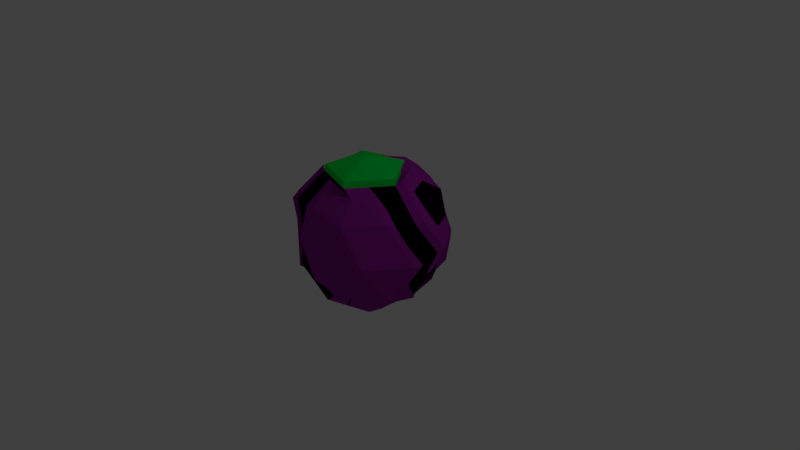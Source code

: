 # Source: Grape.blend  (saved by Blender 2.79.0; exported with 4.5.12 LTS)
import bpy
from mathutils import Matrix  # noqa: F401  (used for matrix-valued properties, if any)

bpy.ops.wm.read_factory_settings(use_empty=True)
scene = bpy.context.scene
scene.name = 'Scene'

# ---- collections
col_collection_1 = bpy.data.collections.new('Collection 1'); scene.collection.children.link(col_collection_1)

# ---- materials (node trees are filled in below, after node groups)
mat_ice = bpy.data.materials.new('ICE')
mat_ice.alpha_threshold = 0.0
mat_ice.use_transparent_shadow = False
mat_ice.diffuse_color = (0.0, 0.8, 0.06844, 1.0)
mat_ice.roughness = 0.5
mat_water = bpy.data.materials.new('WATER')
mat_water.alpha_threshold = 0.0
mat_water.use_transparent_shadow = False
mat_water.diffuse_color = (0.0, 0.0, 0.0, 1.0)
mat_water.roughness = 0.5
mat_green = bpy.data.materials.new('Green')
mat_green.alpha_threshold = 0.0
mat_green.use_transparent_shadow = False
mat_green.diffuse_color = (0.3103, 0.01617, 0.3343, 1.0)
mat_green.roughness = 0.5
mat_material_001 = bpy.data.materials.new('Material.001')
mat_material_001.alpha_threshold = 0.0
mat_material_001.use_transparent_shadow = False
mat_material_001.roughness = 0.5
mat_material_002 = bpy.data.materials.new('Material.002')
mat_material_002.alpha_threshold = 0.0
mat_material_002.use_transparent_shadow = False
mat_material_002.diffuse_color = (1.0, 1.0, 1.0, 1.0)
mat_material_002.roughness = 0.5

# ---- material node trees

# ---- world
world_world = bpy.data.worlds.new('World'); scene.world = world_world
world_world.color = (0.05088, 0.05088, 0.05088)
world_world.use_sun_shadow = False
world_world.sun_shadow_jitter_overblur = 0.0
world_world.cycles.sampling_method = 'MANUAL'

# ---- cameras
cam_camera = bpy.data.cameras.new('Camera')
cam_camera.clip_end = 100.0
cam_camera.lens = 35.0
cam_camera.sensor_width = 32.0
cam_camera.sensor_height = 18.0
cam_camera.ortho_scale = 7.314
cam_camera.dof.focus_distance = 0.0
cam_camera.dof.aperture_fstop = 128.0

# ---- lights
light_lamp = bpy.data.lights.new('Lamp', 'POINT')
light_lamp.transmission_factor = 0.0
light_lamp.cutoff_distance = 30.0
light_lamp.energy = 100.0
light_lamp.shadow_buffer_clip_start = 1.001
light_lamp.shadow_soft_size = 0.1
light_lamp.shadow_maximum_resolution = 0.006
light_lamp.use_absolute_resolution = True

# ---- meshes
me_icosphere = bpy.data.meshes.new('Icosphere')
me_icosphere.from_pydata([(-0.04225, 0.2553, -0.9199), (0.842, -0.4291, -0.4124), (-0.158, -0.754, -0.4124), (-1.025, 0.1077, -0.4205), (-0.333, 1.087, -0.3751), (0.667, 0.7618, -0.3751), (0.3948, -0.754, 0.482), (-0.8573, -0.408, 0.4759), (0.08976, 1.048, 0.5193), (0.8344, 0.2461, 0.5213), (0.0, 0.0, 1.081), (-0.1625, -0.5519, -0.8016), (0.6563, -0.3461, -0.6502), (0.3813, -0.7124, -0.4909), (0.9469, -0.08297, -0.4772), (0.3687, 0.5451, -0.7786), (-0.6597, 0.09769, -0.8188), (-0.8245, -0.3818, -0.4981), (-0.1356, 0.5787, -0.8076), (-0.7366, 0.7406, -0.4572), (0.2062, 1.045, -0.4536), (1.069, -0.2124, 0.03481), (0.982, 0.3928, 0.04609), (0.1184, -0.9034, 0.03481), (0.7062, -0.7124, 0.03481), (-1.083, -0.1903, 0.02713), (-0.4694, -0.7124, 0.03481), (-0.6364, 1.049, 0.06758), (-0.9872, 0.2562, 0.0), (0.4012, 1.035, 0.0721), (-0.1752, 1.221, 0.07161), (0.8066, -0.4034, 0.5605), (-0.1444, -0.7124, 0.5605), (-0.9812, 0.1077, 0.5525), (-0.3119, 1.049, 0.5927), (0.1621, -0.4988, 0.8876), (0.5147, 0.0, 0.9366), (-0.4267, -0.3058, 0.8873), (-0.4267, 0.3058, 0.8873), (0.1621, 0.4988, 0.8876), (-0.1828, -0.1316, -0.8496), (0.6929, -0.3207, -0.6141), (0.1117, -0.7332, -0.4517), (0.9055, -0.1662, -0.4517), (0.5178, 0.6535, -0.5768), (-0.3502, 0.09874, -0.8496), (-0.9218, -0.1423, -0.4597), (-0.1662, 0.413, -0.8967), (-0.5389, 0.9114, -0.4144), (0.4366, 0.9035, -0.4144), (0.9558, -0.3207, -0.1888), (0.8617, 0.3982, 0.3004), (-0.01977, -0.8287, -0.1888), (0.5505, -0.7332, 0.2584), (-1.053, -0.0468, -0.1969), (-0.5373, -0.5707, 0.2584), (-0.4887, 1.066, -0.1515), (-0.9709, 0.5142, 0.2507), (0.5991, 0.9035, -0.1515), (-0.04844, 1.151, 0.2957), (0.6007, -0.5787, 0.5213), (-0.3748, -0.5707, 0.5213), (-0.922, 0.3619, 0.5105), (-0.1799, 1.029, 0.5586), (0.3378, -0.5787, 0.6837), (0.2629, 0.0, 1.006), (-0.7096, -0.3009, 0.6744), (0.03279, 0.8731, 0.721), (-0.101, -0.5787, -0.6141), (0.2127, -0.2064, -0.8763), (0.6117, -0.5707, -0.4517), (0.7274, 0.509, -0.4124), (0.2483, 0.2405, -0.8748), (-0.8078, 0.1504, -0.6178), (-0.3639, -0.5787, -0.4517), (-0.2761, 0.9114, -0.5768), (-0.8913, 0.4038, -0.4546), (-0.06339, 1.066, -0.4144), (0.9227, -0.1545, 0.2236), (0.7807, 0.6535, -0.1515), (0.2566, -0.8287, 0.2584), (0.7741, -0.5707, -0.1888), (-0.9688, -0.3009, 0.2551), (-0.3137, -0.7332, -0.1888), (-1.053, 0.2622, -0.1969), (0.2455, 1.054, 0.2957), (-0.1948, 1.161, -0.1515), (0.7913, -0.25, 0.4865), (0.1252, -0.7332, 0.5213), (-0.9177, -0.1552, 0.5132), (0.2871, 0.9053, 0.5564), (0.08123, -0.25, 1.006), (-0.2127, -0.1545, 1.006), (-0.2127, 0.1545, 1.006), (0.08123, 0.25, 1.006), (0.3365, 0.2445, 0.9351), (0.2299, 0.7291, 0.7599), (-0.1285, 0.3955, 0.9351), (-0.2255, 0.8824, 0.7587), (-0.4253, 0.0, 0.9318), (-0.63, 0.1487, 0.7754), (-0.63, -0.1487, 0.7754), (-0.1285, -0.3955, 0.9351), (-0.2257, -0.4624, 0.723), (0.06822, -0.5579, 0.723), (0.3365, -0.2445, 0.9351), (0.5437, -0.4034, 0.723), (0.607, -0.25, 0.6882), (0.7128, 0.7951, 0.0721), (0.4425, 0.8855, 0.3346), (-0.1881, 1.141, 0.335), (-0.3505, 1.141, 0.0721), (-0.474, 1.049, 0.3301), (-1.031, 0.2622, 0.2896), (-1.082, 0.1077, 0.02674), (-1.031, -0.0468, 0.2896), (-0.3069, -0.7124, 0.2977), (-0.1755, -0.8079, 0.03481), (-0.01301, -0.8079, 0.2977), (0.7564, -0.5579, 0.2977), (0.8878, -0.4624, 0.03481), (0.938, -0.3079, 0.2977), (0.1073, 1.129, 0.0721), (0.2338, 1.037, -0.1809), (-0.04913, 1.128, -0.1809), (-0.6866, 0.895, -0.1949), (-0.918, 0.5544, -0.2357), (-0.651, -0.4624, 0.03481), (-0.9518, -0.2878, -0.2402), (-0.5196, -0.5579, -0.2281), (0.4123, -0.8079, 0.03481), (0.2499, -0.8079, -0.2281), (0.5437, -0.7124, -0.2281), (1.087, -0.08002, 0.02752), (0.9886, -0.2308, -0.2196), (0.8411, 0.4015, -0.1904), (0.2875, 0.7951, -0.6161), (0.0748, 0.6406, -0.7786), (-0.006427, 0.8906, -0.6161), (-0.482, 0.7361, -0.6161), (-0.4038, 0.4954, -0.7725), (-0.6568, 0.4954, -0.6161), (-0.7431, -0.1322, -0.6599), (-0.425, -0.1316, -0.7808), (-0.257, -0.5208, -0.5727), (0.6698, 0.2381, -0.6426), (0.7851, -0.2342, -0.5236), (0.3696, 0.2478, -0.7794), (0.1686, -0.5579, -0.6534), (0.204, -0.5009, -0.6752), (0.5031, -0.6789, -0.3631), (0.3428, 0.2491, 0.8875), (0.159, 0.4895, 0.9366), (-0.1309, 0.403, 0.8875), (-0.4219, 0.3002, 0.935), (-0.1309, -0.403, 0.8875), (0.159, -0.4895, 0.9366), (0.3428, -0.2491, 0.8875), (0.5245, 0.0, 0.8876), (-0.639, 0.152, 0.7254), (-0.4219, -0.3002, 0.935), (-0.639, -0.152, 0.7254), (0.2939, 0.4908, 0.9167), (-0.02164, 0.4202, 0.915), (-0.2921, 0.3419, 0.9136), (-0.4253, 0.309, 0.8507), (-0.0501, -0.422, 0.7938), (0.3193, -0.5215, 0.7682), (0.5084, -0.2944, 0.7938), (0.4725, 0.2461, 0.9176), (-0.6741, 0.1017, 0.6882), (-0.5708, -0.2, 0.8621), (-0.6741, -0.2073, 0.6882), (-0.08123, -0.3019, -0.8763), (-0.2629, -0.05193, -0.8763), (0.0412, 0.09037, -0.9502), (-0.1079, 0.09874, -0.9184), (-0.08153, 0.4138, -0.8575), (0.955, 0.2373, 0.2732), (0.9277, 0.08533, 0.4939), (-0.6106, -0.4701, 0.6489), (-0.7597, -0.5785, 0.4472), (-0.7101, 0.0, -0.6489), (-0.5257, -0.05193, -0.8016), (-0.8734, -0.4701, 0.2236), (-0.9872, -0.3618, 0.0), (0.7457, 0.08516, 0.6923), (0.567, 0.08767, 0.8997), (0.3882, 0.3302, 0.9023), (0.2028, 0.273, 0.9016), (-0.06561, 0.6646, 0.695), (-0.2764, 0.8206, 0.5308), (-0.4408, 0.8205, 0.2653), (-0.6048, 0.8206, -0.0003937), (-0.6556, 0.6644, -0.266), (-0.7059, 0.5086, -0.5318), (-0.8557, -0.4573, -0.2629), (-0.7243, -0.5528, -0.5257), (-0.6431, -0.3028, -0.6882), (-0.2142, 0.7477, -0.7658), (0.8892, 0.555, 0.07248), (-1.083, 0.4057, 0.02713), (-0.8734, 0.3646, 0.2236), (-0.4614, -0.3618, 0.8507), (0.1554, 0.4025, -0.8504), (-0.09925, 0.1751, 0.8993), (-0.7752, -0.05238, 0.7072), (-0.8557, 0.3517, -0.2629), (0.9325, 0.2393, -0.2159), (-0.3117, 0.3354, -0.8048), (-0.5731, 0.3347, -0.649), (0.4609, 0.08628, -0.8005), (-0.3441, -0.3019, -0.8016), (-0.4551, -0.1321, -0.7688), (0.577, 0.3994, -0.6183), (0.8198, 0.3471, -0.4381), (-0.7913, 0.25, -0.4865), (-0.8232, 0.2101, 0.4865), (-0.7772, 0.2561, 0.7098), (0.9227, 0.1545, 0.2236), (0.8944, 0.0, 0.4472), (0.7101, 0.0, 0.6489), (0.5257, 0.0, 0.8507), (0.3441, 0.25, 0.8507), (0.1625, 0.5, 0.8507), (-0.05021, 0.6545, 0.6882), (-0.2629, 0.809, 0.5257), (-0.4253, 0.809, 0.2629), (-0.5878, 0.809, 0.0), (-0.638, 0.6545, -0.2629), (-0.6882, 0.5, -0.5257), (-0.1625, 0.4481, -0.8016), (-0.08123, 0.1981, -0.8763), (0.9511, 0.309, 0.0), (0.0, -0.05193, -0.951), (0.2127, 0.1026, -0.8763), (-0.1314, 0.4045, 0.8507), (0.9009, 0.1545, -0.2629), (-0.3441, 0.1981, -0.8016), (-0.607, 0.1981, -0.6392), (0.4253, -0.05193, -0.8016), (0.638, 0.1545, -0.6882), (0.7871, 0.2629, -0.4865), (-0.1194, 0.4915, -0.8473), (-0.08928, 0.1764, -0.9674), (-0.3514, -0.4278, 0.6639), (-0.7236, -0.5257, 0.4472), (-0.6544, -0.4278, 0.1737), (-0.7427, -0.3654, 0.02752), (-0.6358, -0.422, -0.1539), (-0.6882, -0.5519, -0.4767), (-0.607, -0.3019, -0.6392), (-0.9511, 0.309, 0.0), (-0.8373, 0.4174, 0.2236), (-0.2602, -0.3654, 0.8083), (-0.638, -0.1545, 0.6882), (-0.8196, 0.4045, -0.2629), (-0.6236, 0.1505, -0.8188), (-0.707, -0.1314, -0.6109), (-0.7871, 0.2629, 0.4865), (-0.638, 0.1545, 0.6882), (-0.8439, 0.09762, -0.6178), (-0.9274, 0.351, -0.4546), (-0.9541, 0.5016, -0.2357), (-0.5745, -0.4174, 0.6489), (-0.5148, -0.5435, 0.4262), (-0.8373, -0.4174, 0.2236), (-0.9511, -0.309, 0.0), (-0.1314, -0.4045, 0.8507), (0.1625, -0.5, 0.8507), (-0.8196, -0.4045, -0.2629), (-0.5119, -0.5195, -0.4132), (0.9009, -0.1545, -0.2629), (0.8506, 0.0, -0.5257), (-0.4253, -0.5519, -0.6392), (-0.0004016, -0.5715, -0.6803), (0.638, -0.2064, -0.6392), (0.4253, -0.3609, -0.8016), (0.3441, -0.6109, -0.6392), (-0.4253, -0.309, 0.8507), (0.3441, -0.25, 0.8507), (0.1314, -0.4564, -0.8016), (0.9511, 0.0, 0.0), (1.034, -0.1907, 0.1836), (0.8858, -0.2982, 0.4796), (0.7001, -0.2992, 0.6899), (0.4514, 0.8802, 0.335), (0.3931, 1.037, 0.07661), (-0.1866, 1.226, 0.0721), (-0.03738, 1.147, 0.2945), (-0.02759, 0.4267, 0.9125), (0.2387, 0.7257, 0.7603), (0.2387, 1.035, -0.1908), (-0.0552, 1.13, -0.1908), (-0.1702, 1.026, 0.5609), (0.2957, 0.9011, 0.5586), (-0.2157, 0.8792, 0.7597), (-0.304, 0.3298, 0.9167), (0.5132, 0.4606, 0.7807), (0.5945, 0.7106, 0.6182), (0.763, 0.6406, 0.335), (0.6149, 0.2204, 0.7401), (-0.9546, 0.5162, 0.2644), (-0.8408, 0.6246, 0.488), (-0.9044, 0.3617, 0.5273), (-0.6917, 0.5162, 0.6897), (-0.8273, 0.09888, -0.6082), (-0.643, 0.04695, -0.7609), (-0.9086, 0.3489, -0.4457), (-0.8054, 0.5989, -0.485), (-0.7729, 0.7662, 0.2644), (-0.705, 0.9079, 0.04077), (-0.6105, 0.7662, 0.5273), (-0.3801, 0.9079, 0.5665), (-0.2487, 0.5034, 0.8914), (-0.5426, 0.4079, 0.8914), (-0.1674, 0.7534, 0.729), (-0.4613, 0.6579, 0.729), (-0.5426, 0.9079, 0.3036), (-0.8867, 0.6579, 0.04077), (-1.068, 0.4079, 0.04077), (-0.7552, 0.7534, -0.2221), (-0.9369, 0.5034, -0.2221), (-0.7242, 0.2969, -0.5984), (-0.7552, 0.2534, 0.729)], [], [(234, 69, 173), (1, 41, 43), (176, 40, 45), (234, 174, 232), (0, 243, 204), (1, 43, 50), (2, 42, 52), (3, 46, 54), (4, 48, 56), (5, 49, 58), (1, 50, 81), (2, 52, 83), (3, 54, 84), (4, 56, 86), (5, 58, 79), (6, 60, 64), (265, 61, 245), (8, 294, 67), (36, 95, 65), (169, 298, 162), (299, 295, 291), (152, 97, 94), (290, 296, 164), (154, 99, 93), (154, 100, 99), (33, 89, 206), (160, 102, 92), (254, 103, 166), (32, 88, 104), (156, 105, 91), (167, 106, 168), (31, 284, 285), (200, 300, 51), (200, 108, 300), (287, 85, 109), (288, 110, 59), (288, 111, 110), (201, 113, 57), (201, 114, 113), (25, 82, 115), (26, 116, 55), (26, 117, 116), (23, 80, 118), (24, 119, 53), (24, 120, 119), (21, 283, 121), (287, 122, 85), (287, 123, 122), (20, 77, 293), (248, 127, 247), (248, 249, 127), (271, 74, 129), (23, 130, 80), (23, 131, 130), (13, 70, 132), (21, 133, 283), (21, 134, 133), (15, 136, 44), (15, 137, 136), (199, 75, 138), (199, 139, 75), (199, 140, 139), (16, 142, 261), (257, 213, 258), (275, 68, 144), (275, 148, 68), (275, 149, 148), (12, 41, 150), (150, 70, 13), (150, 41, 70), (41, 1, 70), (148, 150, 13), (148, 149, 150), (281, 277, 278), (68, 42, 2), (68, 148, 42), (148, 13, 42), (147, 204, 15), (240, 69, 235), (69, 234, 235), (214, 147, 15), (71, 44, 5), (71, 214, 44), (214, 15, 44), (144, 74, 271), (144, 68, 74), (68, 2, 74), (251, 274, 250), (251, 212, 274), (212, 11, 274), (261, 46, 3), (261, 142, 46), (142, 17, 46), (261, 3, 262), (139, 141, 19), (139, 140, 141), (238, 183, 239), (75, 48, 4), (75, 139, 48), (139, 19, 48), (138, 77, 20), (138, 75, 77), (75, 4, 77), (136, 138, 20), (136, 137, 138), (137, 199, 138), (44, 49, 5), (44, 136, 49), (136, 20, 49), (135, 79, 200), (135, 71, 79), (71, 5, 79), (282, 237, 233), (282, 272, 237), (272, 273, 237), (78, 219, 220), (78, 282, 219), (282, 233, 219), (132, 81, 24), (132, 70, 81), (70, 1, 81), (130, 132, 24), (130, 131, 132), (131, 13, 132), (80, 53, 6), (80, 130, 53), (130, 24, 53), (129, 83, 26), (129, 74, 83), (74, 2, 83), (127, 129, 26), (127, 249, 129), (249, 271, 129), (247, 55, 265), (247, 127, 55), (127, 26, 55), (263, 84, 201), (263, 262, 84), (262, 3, 84), (182, 216, 308, 306), (216, 256, 322, 308), (260, 165, 315, 324), (230, 239, 323, 309), (256, 252, 320, 322), (293, 86, 288), (293, 77, 86), (77, 4, 86), (122, 124, 30), (122, 123, 124), (292, 20, 293), (85, 289, 8), (85, 122, 289), (122, 30, 289), (121, 284, 31), (121, 283, 284), (78, 220, 87), (119, 121, 31), (119, 120, 121), (120, 21, 121), (53, 60, 6), (53, 119, 60), (119, 31, 60), (118, 88, 32), (118, 80, 88), (80, 6, 88), (116, 118, 32), (116, 117, 118), (117, 23, 118), (55, 61, 265), (55, 116, 61), (116, 32, 61), (115, 89, 33), (115, 82, 89), (82, 7, 89), (113, 115, 33), (113, 114, 115), (114, 25, 115), (226, 227, 318, 313), (57, 113, 62), (113, 33, 62), (228, 229, 321, 311), (239, 183, 307, 323), (236, 225, 316, 314), (110, 112, 34), (110, 111, 112), (111, 27, 112), (289, 294, 8), (59, 110, 63), (110, 34, 63), (286, 295, 299), (109, 85, 90), (85, 8, 90), (300, 286, 299), (300, 108, 286), (108, 29, 286), (107, 221, 222), (107, 87, 221), (87, 220, 221), (280, 107, 222), (168, 106, 285), (106, 31, 285), (91, 65, 10), (91, 105, 65), (105, 36, 65), (104, 64, 167), (104, 88, 64), (88, 6, 64), (166, 104, 167), (166, 103, 104), (103, 32, 104), (92, 91, 10), (92, 102, 91), (102, 156, 91), (206, 66, 171), (206, 89, 66), (89, 7, 66), (99, 101, 160), (99, 100, 101), (218, 33, 206), (93, 92, 10), (93, 99, 92), (99, 160, 92), (253, 259, 304, 302), (259, 260, 324, 304), (227, 228, 311, 318), (183, 182, 306, 307), (229, 230, 309, 321), (225, 226, 313, 316), (94, 93, 10), (94, 97, 93), (97, 154, 93), (96, 67, 290), (96, 90, 67), (90, 8, 67), (162, 291, 163), (162, 298, 291), (298, 299, 291), (65, 94, 10), (65, 95, 94), (95, 152, 94), (301, 298, 169), (67, 296, 290), (67, 294, 296), (63, 34, 98), (165, 236, 314, 315), (252, 253, 302, 320), (62, 33, 218), (245, 103, 254), (245, 61, 103), (61, 32, 103), (64, 106, 167), (64, 60, 106), (60, 31, 106), (79, 108, 200), (79, 58, 108), (58, 29, 108), (86, 111, 288), (86, 56, 111), (56, 27, 111), (84, 114, 201), (84, 54, 114), (54, 25, 114), (83, 117, 26), (83, 52, 117), (52, 23, 117), (81, 120, 24), (81, 50, 120), (50, 21, 120), (58, 292, 29), (58, 49, 292), (49, 20, 292), (56, 125, 27), (56, 48, 125), (48, 19, 125), (54, 128, 25), (54, 46, 128), (46, 17, 128), (52, 131, 23), (52, 42, 131), (42, 13, 131), (50, 134, 21), (50, 43, 134), (43, 14, 134), (204, 137, 15), (204, 243, 137), (243, 199, 137), (232, 238, 231), (232, 174, 238), (174, 183, 238), (174, 212, 183), (45, 40, 143), (173, 11, 212), (43, 146, 14), (43, 41, 146), (41, 12, 146), (173, 281, 11), (173, 69, 281), (69, 277, 281), (152, 95, 151, 39), (154, 97, 153, 38), (156, 102, 155, 35), (36, 105, 157, 158), (95, 36, 158, 151), (97, 152, 39, 153), (100, 154, 38, 159), (160, 101, 161, 37), (102, 160, 37, 155), (105, 156, 35, 157), (101, 100, 159, 161), (39, 151, 223, 224), (38, 153, 236, 165), (35, 155, 268, 269), (158, 157, 280, 222), (151, 158, 222, 223), (153, 39, 224, 236), (159, 38, 165, 260), (37, 161, 255, 279), (155, 37, 279, 268), (157, 35, 269, 280), (161, 159, 260, 255), (40, 176, 234, 173), (176, 45, 174, 234), (47, 244, 234, 232), (51, 9, 179, 178), (66, 7, 181, 180), (257, 73, 182, 183), (82, 25, 185, 184), (301, 169, 187, 186), (162, 163, 189, 188), (98, 34, 191, 190), (112, 27, 193, 192), (125, 19, 195, 194), (128, 17, 197, 196), (17, 142, 198, 197), (199, 243, 177, 18), (200, 51, 178, 22), (201, 57, 202, 28), (171, 66, 180, 203), (0, 204, 72, 175), (7, 82, 184, 181), (9, 301, 186, 179), (169, 162, 188, 187), (163, 297, 205, 189), (206, 171, 203, 172), (34, 112, 192, 191), (27, 125, 194, 193), (263, 201, 28, 207), (25, 128, 196, 185), (140, 199, 18, 209), (19, 141, 210, 195), (213, 257, 183, 212), (204, 147, 211, 72), (147, 214, 145, 211), (214, 71, 215, 145), (258, 213, 212, 251), (73, 76, 216, 182), (141, 140, 209, 210), (76, 126, 256, 216), (57, 62, 217, 202), (218, 206, 172, 170), (297, 98, 190, 205), (62, 218, 170, 217), (45, 143, 212, 174), (143, 40, 173, 212), (178, 179, 220, 219), (186, 187, 222, 221), (188, 189, 224, 223), (190, 191, 226, 225), (192, 193, 228, 227), (194, 195, 230, 229), (18, 177, 232, 231), (22, 178, 219, 233), (175, 72, 235, 234), (179, 186, 221, 220), (187, 188, 223, 222), (189, 205, 236, 224), (191, 192, 227, 226), (193, 194, 229, 228), (208, 22, 233, 237), (209, 18, 231, 238), (195, 210, 239, 230), (72, 211, 240, 235), (211, 145, 241, 240), (145, 215, 242, 241), (210, 209, 238, 239), (205, 190, 225, 236), (243, 0, 244, 47), (177, 243, 47, 232), (0, 175, 234, 244), (180, 181, 246, 264), (184, 185, 267, 266), (196, 197, 250, 270), (197, 198, 251, 250), (28, 202, 253, 252), (203, 180, 264, 279), (181, 184, 266, 246), (172, 203, 279, 255), (207, 28, 252, 256), (185, 196, 270, 267), (142, 16, 257, 258), (202, 217, 259, 253), (170, 172, 255, 260), (217, 170, 260, 259), (16, 261, 73, 257), (261, 262, 76, 73), (262, 263, 126, 76), (198, 142, 258, 251), (263, 207, 256, 126), (265, 245, 264, 246), (248, 247, 266, 267), (166, 167, 269, 268), (271, 249, 270, 250), (134, 14, 273, 272), (275, 144, 274, 11), (146, 12, 277, 276), (12, 150, 278, 277), (245, 254, 279, 264), (247, 265, 246, 266), (254, 166, 268, 279), (167, 168, 280, 269), (249, 248, 267, 270), (144, 271, 250, 274), (14, 146, 276, 273), (149, 275, 11, 281), (150, 149, 281, 278), (133, 134, 272, 282), (283, 133, 282, 78), (284, 283, 78, 87), (285, 284, 87, 107), (168, 285, 107, 280), (287, 109, 286, 29), (289, 30, 288, 59), (96, 290, 163, 291), (123, 287, 29, 292), (30, 124, 293, 288), (124, 123, 292, 293), (294, 289, 59, 63), (109, 90, 295, 286), (90, 96, 291, 295), (296, 294, 63, 98), (290, 164, 297, 163), (164, 296, 98, 297), (303, 304, 305), (313, 312, 317), (311, 310, 318), (311, 319, 310), (311, 321, 319), (309, 308, 322), (307, 306, 323), (323, 308, 309), (323, 306, 308), (319, 322, 320), (319, 321, 322), (321, 309, 322), (310, 302, 303), (310, 319, 302), (319, 320, 302), (302, 304, 303), (318, 312, 313), (318, 310, 312), (310, 303, 312), (317, 305, 315), (317, 312, 305), (312, 303, 305), (314, 317, 315), (314, 316, 317), (316, 313, 317), (305, 324, 315), (305, 304, 324)])
me_icosphere.polygons.foreach_set('material_index', [2, 2, 2, 1, 2, 2, 2, 2, 2, 2, 2, 2, 2, 2, 2, 2, 2, 2, 0, 2, 2, 0, 2, 0, 0, 2, 0, 2, 2, 0, 2, 2, 2, 2, 2, 2, 2, 2, 2, 2, 2, 2, 2, 2, 2, 2, 2, 2, 2, 2, 2, 2, 2, 2, 2, 2, 2, 2, 2, 2, 2, 2, 2, 1, 2, 2, 2, 2, 2, 2, 2, 2, 2, 2, 2, 2, 2, 2, 2, 2, 2, 2, 2, 2, 2, 2, 2, 2, 2, 2, 2, 2, 2, 2, 2, 2, 2, 2, 2, 2, 2, 2, 2, 2, 2, 2, 2, 2, 2, 2, 2, 2, 1, 1, 1, 1, 1, 1, 2, 2, 2, 2, 2, 2, 2, 2, 2, 2, 2, 2, 2, 2, 2, 2, 2, 2, 2, 2, 2, 2, 2, 0, 2, 2, 2, 2, 2, 2, 2, 2, 2, 2, 2, 2, 2, 1, 2, 2, 2, 2, 2, 2, 2, 2, 2, 2, 2, 2, 2, 2, 2, 2, 2, 2, 2, 2, 2, 2, 2, 2, 2, 2, 2, 2, 2, 2, 2, 2, 2, 2, 2, 2, 2, 2, 2, 1, 1, 1, 1, 2, 2, 0, 0, 0, 2, 2, 2, 2, 2, 2, 0, 0, 0, 2, 2, 2, 0, 0, 2, 0, 0, 0, 2, 2, 2, 1, 2, 2, 0, 0, 0, 2, 2, 2, 2, 2, 2, 0, 0, 0, 2, 2, 2, 2, 0, 2, 2, 2, 2, 2, 2, 2, 2, 2, 2, 2, 2, 2, 2, 2, 2, 2, 2, 2, 2, 2, 2, 2, 2, 2, 2, 2, 2, 2, 2, 2, 2, 2, 2, 2, 2, 2, 2, 2, 2, 2, 2, 2, 1, 2, 2, 2, 2, 2, 2, 2, 2, 2, 0, 0, 0, 0, 0, 0, 0, 0, 0, 0, 0, 0, 0, 0, 0, 0, 0, 0, 0, 0, 0, 0, 2, 1, 2, 2, 2, 1, 2, 2, 2, 2, 2, 2, 2, 2, 2, 2, 2, 2, 2, 2, 2, 2, 2, 2, 2, 2, 2, 2, 2, 2, 2, 2, 2, 2, 2, 2, 2, 2, 2, 2, 2, 2, 2, 2, 2, 2, 2, 2, 2, 2, 2, 2, 2, 2, 2, 2, 2, 2, 2, 2, 2, 2, 2, 2, 2, 2, 2, 2, 2, 2, 2, 2, 2, 2, 2, 2, 2, 2, 2, 2, 2, 2, 2, 2, 2, 2, 2, 2, 1, 1, 1, 1, 2, 1, 2, 2, 1, 1, 1, 2, 1, 1, 2, 2, 1, 2, 2, 2, 2, 2, 2, 2, 2, 2, 2, 2, 2, 2, 2, 2, 2, 2, 1, 1, 1, 1, 1, 1, 1, 1, 1, 1, 1, 1, 1, 1, 1, 1, 1, 1, 1, 1, 1, 1, 1, 1, 1, 1, 1])
me_icosphere.materials.append(mat_ice)
me_icosphere.materials.append(mat_water)
me_icosphere.materials.append(mat_green)
me_icosphere.materials.append(mat_material_001)
me_icosphere.materials.append(mat_material_002)
me_icosphere.use_remesh_preserve_volume = False
me_icosphere.use_remesh_preserve_attributes = False
me_icosphere.use_mirror_vertex_groups = False
me_icosphere.update()

# ---- objects
ob_icosphere = bpy.data.objects.new('Icosphere', me_icosphere)
ob_lamp = bpy.data.objects.new('Lamp', light_lamp)
ob_camera = bpy.data.objects.new('Camera', cam_camera)

# ---- transforms, parenting, visibility, modifiers, constraints
ob_icosphere.location = (-0.01146, -0.01593, 0.2729)
ob_icosphere.lineart.crease_threshold = 0.0
ob_lamp.location = (4.076, 1.005, 5.904)
ob_lamp.rotation_euler = (0.6503, 0.05522, 1.866)
ob_lamp.lock_rotations_4d = False
ob_lamp.empty_display_type = 'ARROWS'
ob_lamp.color = (0.0, 0.0, 0.0, 0.0)
ob_lamp.lineart.crease_threshold = 0.0
ob_camera.location = (7.481, -6.508, 5.344)
ob_camera.rotation_euler = (1.109, 0.0, 0.8149)
ob_camera.lock_rotations_4d = False
ob_camera.empty_display_type = 'ARROWS'
ob_camera.color = (0.0, 0.0, 0.0, 0.0)
ob_camera.display_type = 'WIRE'
ob_camera.lineart.crease_threshold = 0.0

# ---- collection membership
col_collection_1.objects.link(ob_icosphere)
col_collection_1.objects.link(ob_lamp)
col_collection_1.objects.link(ob_camera)

# ---- scene / render settings (as saved in the file)
scene.camera = ob_camera
scene.frame_start = 1; scene.frame_end = 250; scene.frame_set(1)
scene.render.engine = 'BLENDER_EEVEE_NEXT'
scene.render.resolution_percentage = 50
scene.render.dither_intensity = 0.0
scene.cycles.use_denoising = False
scene.cycles.samples = 128
scene.cycles.sampling_pattern = 'TABULATED_SOBOL'
scene.cycles.use_adaptive_sampling = False
scene.cycles.use_light_tree = False
scene.cycles.blur_glossy = 0.0
scene.cycles.sample_clamp_indirect = 0.0
scene.view_settings.view_transform = 'Standard'
bpy.context.view_layer.update()
